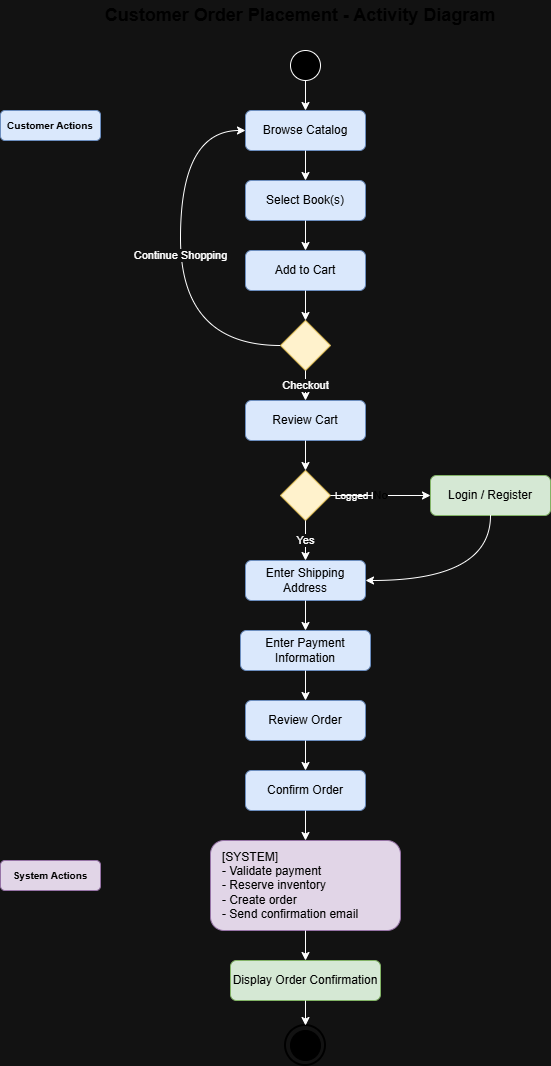

The diagram above was exported from draw.io. Its source (the exported page's mxGraphModel, read from the mxfile embedded in the PNG):
<mxGraphModel dx="1783" dy="1111" grid="1" gridSize="10" guides="1" tooltips="1" connect="1" arrows="1" fold="1" page="1" pageScale="1" pageWidth="850" pageHeight="1100" math="0" shadow="0">
  <root>
    <mxCell id="0" />
    <mxCell id="1" parent="0" />
    <mxCell id="title" parent="1" style="text;html=1;strokeColor=none;fillColor=none;align=center;verticalAlign=middle;whiteSpace=wrap;rounded=0;fontSize=18;fontStyle=1;fontColor=#000000;" value="Customer Order Placement - Activity Diagram" vertex="1">
      <mxGeometry height="30" width="400" x="200" y="20" as="geometry" />
    </mxCell>
    <mxCell id="start" parent="1" style="ellipse;whiteSpace=wrap;html=1;aspect=fixed;fillColor=#000000;fontColor=#000000;" value="" vertex="1">
      <mxGeometry height="30" width="30" x="390" y="70" as="geometry" />
    </mxCell>
    <mxCell id="act1" parent="1" style="rounded=1;whiteSpace=wrap;html=1;fillColor=#dae8fc;strokeColor=#6c8ebf;fontColor=#000000;" value="Browse Catalog" vertex="1">
      <mxGeometry height="40" width="120" x="345" y="130" as="geometry" />
    </mxCell>
    <mxCell id="flow1" edge="1" parent="1" source="start" style="endArrow=classic;html=1;exitX=0.5;exitY=1;exitDx=0;exitDy=0;entryX=0.5;entryY=0;entryDx=0;entryDy=0;fontColor=#000000;" target="act1" value="">
      <mxGeometry height="50" relative="1" width="50" as="geometry" />
    </mxCell>
    <mxCell id="act2" parent="1" style="rounded=1;whiteSpace=wrap;html=1;fillColor=#dae8fc;strokeColor=#6c8ebf;fontColor=#000000;" value="Select Book(s)" vertex="1">
      <mxGeometry height="40" width="120" x="345" y="200" as="geometry" />
    </mxCell>
    <mxCell id="flow2" edge="1" parent="1" source="act1" style="endArrow=classic;html=1;exitX=0.5;exitY=1;exitDx=0;exitDy=0;entryX=0.5;entryY=0;entryDx=0;entryDy=0;fontColor=#000000;" target="act2" value="">
      <mxGeometry height="50" relative="1" width="50" as="geometry" />
    </mxCell>
    <mxCell id="act3" parent="1" style="rounded=1;whiteSpace=wrap;html=1;fillColor=#dae8fc;strokeColor=#6c8ebf;fontColor=#000000;" value="Add to Cart" vertex="1">
      <mxGeometry height="40" width="120" x="345" y="270" as="geometry" />
    </mxCell>
    <mxCell id="flow3" edge="1" parent="1" source="act2" style="endArrow=classic;html=1;exitX=0.5;exitY=1;exitDx=0;exitDy=0;entryX=0.5;entryY=0;entryDx=0;entryDy=0;fontColor=#000000;" target="act3" value="">
      <mxGeometry height="50" relative="1" width="50" as="geometry" />
    </mxCell>
    <mxCell id="dec1" parent="1" style="rhombus;whiteSpace=wrap;html=1;fillColor=#fff2cc;strokeColor=#d6b656;fontColor=#000000;" value="" vertex="1">
      <mxGeometry height="50" width="50" x="380" y="340" as="geometry" />
    </mxCell>
    <mxCell id="flow4" edge="1" parent="1" source="act3" style="endArrow=classic;html=1;exitX=0.5;exitY=1;exitDx=0;exitDy=0;entryX=0.5;entryY=0;entryDx=0;entryDy=0;fontColor=#000000;" target="dec1" value="">
      <mxGeometry height="50" relative="1" width="50" as="geometry" />
    </mxCell>
    <mxCell id="flow-continue" edge="1" parent="1" source="dec1" style="endArrow=classic;html=1;exitX=0;exitY=0.5;exitDx=0;exitDy=0;entryX=0;entryY=0.5;entryDx=0;entryDy=0;curved=1;" target="act1" value="Continue Shopping">
      <mxGeometry height="50" relative="1" width="50" as="geometry">
        <Array as="points">
          <mxPoint x="280" y="365" />
          <mxPoint x="280" y="150" />
        </Array>
        <mxPoint x="200" y="365" as="sourcePoint" />
        <mxPoint x="345" y="150" as="targetPoint" />
      </mxGeometry>
    </mxCell>
    <mxCell id="act4" parent="1" style="rounded=1;whiteSpace=wrap;html=1;fillColor=#dae8fc;strokeColor=#6c8ebf;fontColor=#000000;" value="Review Cart" vertex="1">
      <mxGeometry height="40" width="120" x="345" y="420" as="geometry" />
    </mxCell>
    <mxCell id="flow5" edge="1" parent="1" source="dec1" style="endArrow=classic;html=1;exitX=0.5;exitY=1;exitDx=0;exitDy=0;entryX=0.5;entryY=0;entryDx=0;entryDy=0;" target="act4" value="Checkout">
      <mxGeometry height="50" relative="1" width="50" as="geometry" />
    </mxCell>
    <mxCell id="dec2" parent="1" style="rhombus;whiteSpace=wrap;html=1;fillColor=#fff2cc;strokeColor=#d6b656;fontColor=#000000;" value="" vertex="1">
      <mxGeometry height="50" width="50" x="380" y="490" as="geometry" />
    </mxCell>
    <mxCell id="flow6" edge="1" parent="1" source="act4" style="endArrow=classic;html=1;exitX=0.5;exitY=1;exitDx=0;exitDy=0;entryX=0.5;entryY=0;entryDx=0;entryDy=0;fontColor=#000000;" target="dec2" value="">
      <mxGeometry height="50" relative="1" width="50" as="geometry" />
    </mxCell>
    <mxCell id="dec2-label" parent="1" style="text;html=1;align=center;verticalAlign=middle;whiteSpace=wrap;rounded=0;fontSize=10;" value="Logged In?" vertex="1">
      <mxGeometry height="30" width="60" x="430" y="500" as="geometry" />
    </mxCell>
    <mxCell id="act-login" parent="1" style="rounded=1;whiteSpace=wrap;html=1;fillColor=#d5e8d4;strokeColor=#82b366;fontColor=#000000;" value="Login / Register" vertex="1">
      <mxGeometry height="40" width="120" x="530" y="495" as="geometry" />
    </mxCell>
    <mxCell id="flow-login" edge="1" parent="1" source="dec2" style="endArrow=classic;html=1;exitX=1;exitY=0.5;exitDx=0;exitDy=0;entryX=0;entryY=0.5;entryDx=0;entryDy=0;fontColor=#000000;" target="act-login" value="No">
      <mxGeometry height="50" relative="1" width="50" as="geometry" />
    </mxCell>
    <mxCell id="act5" parent="1" style="rounded=1;whiteSpace=wrap;html=1;fillColor=#dae8fc;strokeColor=#6c8ebf;fontColor=#000000;" value="Enter Shipping Address" vertex="1">
      <mxGeometry height="40" width="120" x="345" y="580" as="geometry" />
    </mxCell>
    <mxCell id="flow7" edge="1" parent="1" source="dec2" style="endArrow=classic;html=1;exitX=0.5;exitY=1;exitDx=0;exitDy=0;entryX=0.5;entryY=0;entryDx=0;entryDy=0;" target="act5" value="Yes">
      <mxGeometry height="50" relative="1" width="50" as="geometry" />
    </mxCell>
    <mxCell id="flow-login-merge" edge="1" parent="1" source="act-login" style="endArrow=classic;html=1;exitX=0.5;exitY=1;exitDx=0;exitDy=0;entryX=1;entryY=0.5;entryDx=0;entryDy=0;curved=1;fontColor=#000000;" target="act5" value="">
      <mxGeometry height="50" relative="1" width="50" as="geometry">
        <Array as="points">
          <mxPoint x="590" y="600" />
        </Array>
      </mxGeometry>
    </mxCell>
    <mxCell id="act6" parent="1" style="rounded=1;whiteSpace=wrap;html=1;fillColor=#dae8fc;strokeColor=#6c8ebf;fontColor=#000000;" value="Enter Payment Information" vertex="1">
      <mxGeometry height="40" width="130" x="340" y="650" as="geometry" />
    </mxCell>
    <mxCell id="flow8" edge="1" parent="1" source="act5" style="endArrow=classic;html=1;exitX=0.5;exitY=1;exitDx=0;exitDy=0;entryX=0.5;entryY=0;entryDx=0;entryDy=0;fontColor=#000000;" target="act6" value="">
      <mxGeometry height="50" relative="1" width="50" as="geometry" />
    </mxCell>
    <mxCell id="act7" parent="1" style="rounded=1;whiteSpace=wrap;html=1;fillColor=#dae8fc;strokeColor=#6c8ebf;fontColor=#000000;" value="Review Order" vertex="1">
      <mxGeometry height="40" width="120" x="345" y="720" as="geometry" />
    </mxCell>
    <mxCell id="flow9" edge="1" parent="1" source="act6" style="endArrow=classic;html=1;exitX=0.5;exitY=1;exitDx=0;exitDy=0;entryX=0.5;entryY=0;entryDx=0;entryDy=0;fontColor=#000000;" target="act7" value="">
      <mxGeometry height="50" relative="1" width="50" as="geometry" />
    </mxCell>
    <mxCell id="act8" parent="1" style="rounded=1;whiteSpace=wrap;html=1;fillColor=#dae8fc;strokeColor=#6c8ebf;fontColor=#000000;" value="Confirm Order" vertex="1">
      <mxGeometry height="40" width="120" x="345" y="790" as="geometry" />
    </mxCell>
    <mxCell id="flow10" edge="1" parent="1" source="act7" style="endArrow=classic;html=1;exitX=0.5;exitY=1;exitDx=0;exitDy=0;entryX=0.5;entryY=0;entryDx=0;entryDy=0;fontColor=#000000;" target="act8" value="">
      <mxGeometry height="50" relative="1" width="50" as="geometry" />
    </mxCell>
    <mxCell id="act-sys" parent="1" style="rounded=1;whiteSpace=wrap;html=1;fillColor=#e1d5e7;strokeColor=#9673a6;align=left;spacingLeft=10;fontColor=#000000;" value="[SYSTEM]&#10;- Validate payment&#10;- Reserve inventory&#10;- Create order&#10;- Send confirmation email" vertex="1">
      <mxGeometry height="90" width="190" x="310" y="860" as="geometry" />
    </mxCell>
    <mxCell id="flow11" edge="1" parent="1" source="act8" style="endArrow=classic;html=1;exitX=0.5;exitY=1;exitDx=0;exitDy=0;entryX=0.5;entryY=0;entryDx=0;entryDy=0;fontColor=#000000;" target="act-sys" value="">
      <mxGeometry height="50" relative="1" width="50" as="geometry" />
    </mxCell>
    <mxCell id="act9" parent="1" style="rounded=1;whiteSpace=wrap;html=1;fillColor=#d5e8d4;strokeColor=#82b366;fontColor=#000000;" value="Display Order Confirmation" vertex="1">
      <mxGeometry height="40" width="150" x="330" y="980" as="geometry" />
    </mxCell>
    <mxCell id="flow12" edge="1" parent="1" source="act-sys" style="endArrow=classic;html=1;exitX=0.5;exitY=1;exitDx=0;exitDy=0;entryX=0.5;entryY=0;entryDx=0;entryDy=0;fontColor=#000000;" target="act9" value="">
      <mxGeometry height="50" relative="1" width="50" as="geometry" />
    </mxCell>
    <mxCell id="end" parent="1" style="ellipse;whiteSpace=wrap;html=1;aspect=fixed;fillColor=#000000;strokeColor=#000000;fontColor=#000000;" value="" vertex="1">
      <mxGeometry height="30" width="30" x="390" y="1050" as="geometry" />
    </mxCell>
    <mxCell id="end-outer" parent="1" style="ellipse;whiteSpace=wrap;html=1;aspect=fixed;fillColor=none;strokeColor=#000000;strokeWidth=2;fontColor=#000000;" value="" vertex="1">
      <mxGeometry height="40" width="40" x="385" y="1045" as="geometry" />
    </mxCell>
    <mxCell id="flow-end" edge="1" parent="1" source="act9" style="endArrow=classic;html=1;exitX=0.5;exitY=1;exitDx=0;exitDy=0;entryX=0.5;entryY=0;entryDx=0;entryDy=0;fontColor=#000000;" target="end-outer" value="">
      <mxGeometry height="50" relative="1" width="50" as="geometry" />
    </mxCell>
    <mxCell id="swim-customer" parent="1" style="text;html=1;strokeColor=#6c8ebf;fillColor=#dae8fc;align=center;verticalAlign=middle;whiteSpace=wrap;rounded=1;fontSize=10;fontStyle=1;fontColor=#000000;" value="Customer Actions" vertex="1">
      <mxGeometry height="30" width="100" x="100" y="130" as="geometry" />
    </mxCell>
    <mxCell id="swim-system" parent="1" style="text;html=1;strokeColor=#9673a6;fillColor=#e1d5e7;align=center;verticalAlign=middle;whiteSpace=wrap;rounded=1;fontSize=10;fontStyle=1;fontColor=#000000;" value="System Actions" vertex="1">
      <mxGeometry height="30" width="100" x="100" y="880" as="geometry" />
    </mxCell>
  </root>
</mxGraphModel>